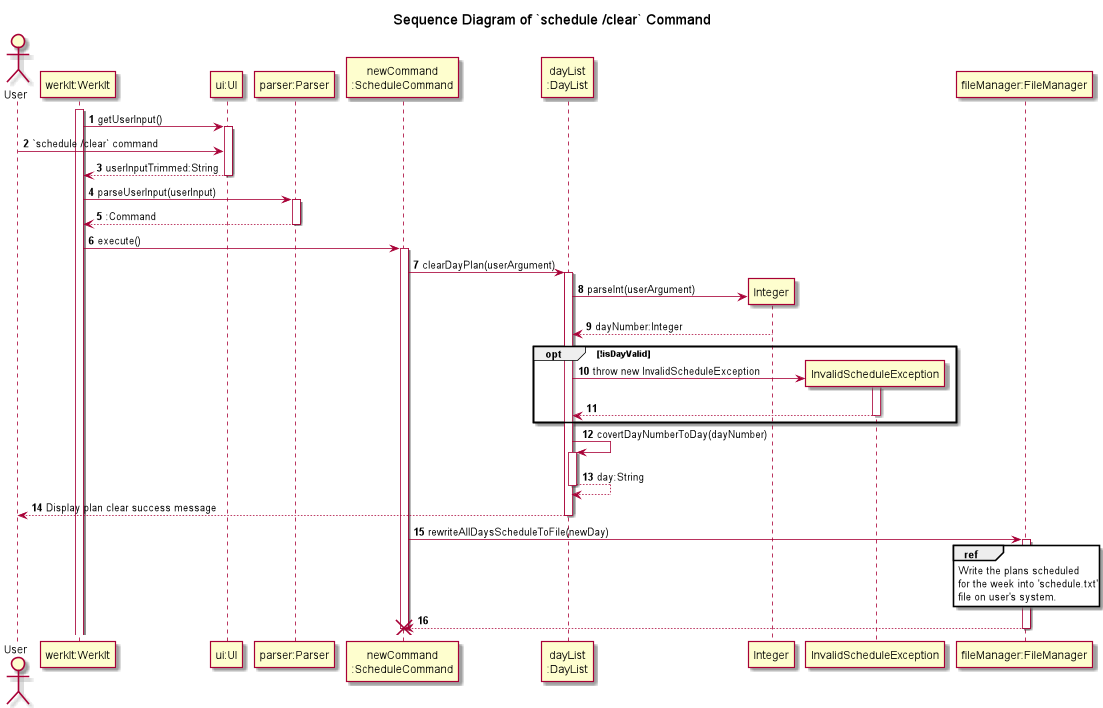

The diagram above was rendered by PlantUML. Its source (embedded in the PNG):
@startuml
'https://plantuml.com/sequence-diagram
!include ../Style.puml

autonumber

title Sequence Diagram of `schedule /clear` Command

actor   User
participant "werkIt:WerkIt" AS WerkIt
participant "ui:UI" AS UI1
participant "parser:Parser" AS Parser
participant "newCommand\n:ScheduleCommand" AS newCommand
participant "dayList\n:DayList" AS DayList


activate WerkIt
WerkIt -> UI1 : getUserInput()
activate UI1
User -> UI1 : `schedule /clear` command
WerkIt <-- UI1 : userInputTrimmed:String
deactivate UI1

WerkIt -> Parser : parseUserInput(userInput)
activate Parser
WerkIt <-- Parser : :Command
deactivate Parser

WerkIt -> newCommand : execute()
activate newCommand

newCommand -> DayList : clearDayPlan(userArgument)
activate DayList
create "Integer" AS int
DayList -> int: parseInt(userArgument)
DayList <-- int : dayNumber:Integer

create InvalidScheduleException AS ise
opt !isDayValid
DayList -> ise : throw new InvalidScheduleException
activate ise
return
deactivate ise
end
DayList -> DayList : covertDayNumberToDay(dayNumber)
activate DayList
return day:String
DayList --> User : Display plan clear success message
deactivate DayList
participant "fileManager:FileManager" as FileManager
newCommand -> FileManager : rewriteAllDaysScheduleToFile(newDay)
activate FileManager
ref over FileManager
Write the plans scheduled
for the week into 'schedule.txt'
file on user's system.
end
newCommand <-- FileManager
deactivate FileManager

destroy newCommand
@enduml